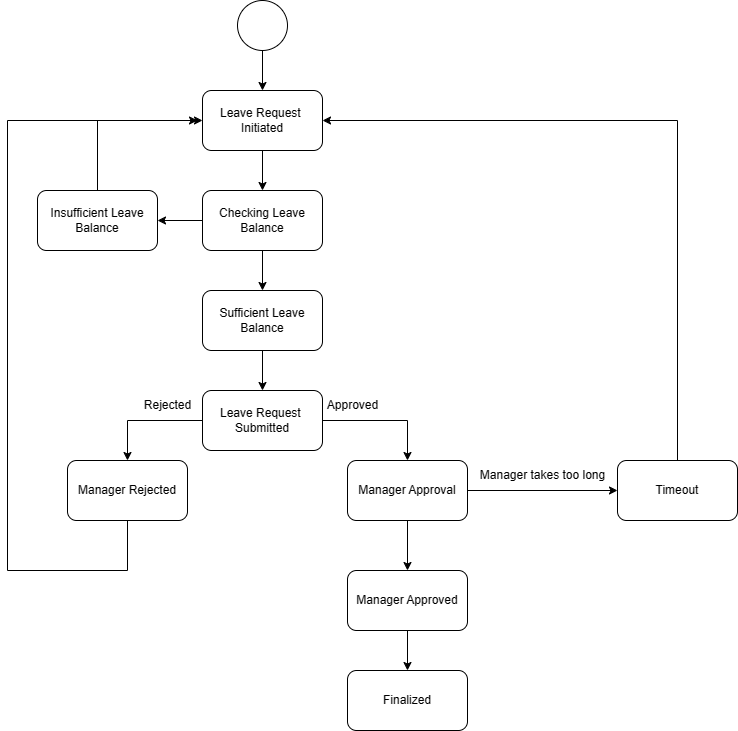

The diagram above was exported from draw.io. Its source (the exported page's mxGraphModel, read from the mxfile embedded in the PNG):
<mxGraphModel dx="832" dy="1642" grid="1" gridSize="10" guides="1" tooltips="1" connect="1" arrows="1" fold="1" page="1" pageScale="1" pageWidth="827" pageHeight="1169" background="#ffffff" math="0" shadow="0">
  <root>
    <mxCell id="0" />
    <mxCell id="1" parent="0" />
    <mxCell id="A11mkS2n7_cIhuPk7mCk-1" value="" style="ellipse;whiteSpace=wrap;html=1;aspect=fixed;" vertex="1" parent="1">
      <mxGeometry x="350" y="-130" width="50" height="50" as="geometry" />
    </mxCell>
    <mxCell id="A11mkS2n7_cIhuPk7mCk-4" value="Leave Request&amp;nbsp;&lt;br&gt;Initiated" style="rounded=1;whiteSpace=wrap;html=1;" vertex="1" parent="1">
      <mxGeometry x="315" y="-40" width="120" height="60" as="geometry" />
    </mxCell>
    <mxCell id="A11mkS2n7_cIhuPk7mCk-5" value="Leave Request&amp;nbsp;&lt;br&gt;Submitted" style="rounded=1;whiteSpace=wrap;html=1;" vertex="1" parent="1">
      <mxGeometry x="315" y="260" width="120" height="60" as="geometry" />
    </mxCell>
    <mxCell id="A11mkS2n7_cIhuPk7mCk-6" value="Manager Approval" style="rounded=1;whiteSpace=wrap;html=1;" vertex="1" parent="1">
      <mxGeometry x="460" y="330" width="120" height="60" as="geometry" />
    </mxCell>
    <mxCell id="A11mkS2n7_cIhuPk7mCk-7" value="Manager Rejected" style="rounded=1;whiteSpace=wrap;html=1;" vertex="1" parent="1">
      <mxGeometry x="180" y="330" width="120" height="60" as="geometry" />
    </mxCell>
    <mxCell id="A11mkS2n7_cIhuPk7mCk-8" value="Manager Approved" style="rounded=1;whiteSpace=wrap;html=1;" vertex="1" parent="1">
      <mxGeometry x="460" y="440" width="120" height="60" as="geometry" />
    </mxCell>
    <mxCell id="A11mkS2n7_cIhuPk7mCk-9" value="" style="endArrow=classic;html=1;rounded=0;exitX=0.5;exitY=1;exitDx=0;exitDy=0;entryX=0.5;entryY=0;entryDx=0;entryDy=0;" edge="1" parent="1" source="A11mkS2n7_cIhuPk7mCk-1" target="A11mkS2n7_cIhuPk7mCk-4">
      <mxGeometry width="50" height="50" relative="1" as="geometry">
        <mxPoint x="390" y="280" as="sourcePoint" />
        <mxPoint x="440" y="230" as="targetPoint" />
      </mxGeometry>
    </mxCell>
    <mxCell id="A11mkS2n7_cIhuPk7mCk-10" value="" style="endArrow=classic;html=1;rounded=0;exitX=0.5;exitY=1;exitDx=0;exitDy=0;entryX=0.5;entryY=0;entryDx=0;entryDy=0;" edge="1" parent="1" source="A11mkS2n7_cIhuPk7mCk-4" target="A11mkS2n7_cIhuPk7mCk-24">
      <mxGeometry width="50" height="50" relative="1" as="geometry">
        <mxPoint x="390" y="280" as="sourcePoint" />
        <mxPoint x="440" y="230" as="targetPoint" />
      </mxGeometry>
    </mxCell>
    <mxCell id="A11mkS2n7_cIhuPk7mCk-11" value="" style="endArrow=classic;html=1;rounded=0;exitX=0;exitY=0.5;exitDx=0;exitDy=0;entryX=0.5;entryY=0;entryDx=0;entryDy=0;" edge="1" parent="1" source="A11mkS2n7_cIhuPk7mCk-5" target="A11mkS2n7_cIhuPk7mCk-7">
      <mxGeometry width="50" height="50" relative="1" as="geometry">
        <mxPoint x="390" y="280" as="sourcePoint" />
        <mxPoint x="440" y="230" as="targetPoint" />
        <Array as="points">
          <mxPoint x="240" y="290" />
        </Array>
      </mxGeometry>
    </mxCell>
    <mxCell id="A11mkS2n7_cIhuPk7mCk-12" value="" style="endArrow=classic;html=1;rounded=0;exitX=0.5;exitY=1;exitDx=0;exitDy=0;" edge="1" parent="1" source="A11mkS2n7_cIhuPk7mCk-7">
      <mxGeometry width="50" height="50" relative="1" as="geometry">
        <mxPoint x="390" y="280" as="sourcePoint" />
        <mxPoint x="310" y="-10" as="targetPoint" />
        <Array as="points">
          <mxPoint x="240" y="440" />
          <mxPoint x="120" y="440" />
          <mxPoint x="120" y="-10" />
        </Array>
      </mxGeometry>
    </mxCell>
    <mxCell id="A11mkS2n7_cIhuPk7mCk-13" value="" style="endArrow=classic;html=1;rounded=0;exitX=1;exitY=0.5;exitDx=0;exitDy=0;entryX=0.5;entryY=0;entryDx=0;entryDy=0;" edge="1" parent="1" source="A11mkS2n7_cIhuPk7mCk-5" target="A11mkS2n7_cIhuPk7mCk-6">
      <mxGeometry width="50" height="50" relative="1" as="geometry">
        <mxPoint x="390" y="350" as="sourcePoint" />
        <mxPoint x="440" y="300" as="targetPoint" />
        <Array as="points">
          <mxPoint x="520" y="290" />
        </Array>
      </mxGeometry>
    </mxCell>
    <mxCell id="A11mkS2n7_cIhuPk7mCk-14" value="" style="endArrow=classic;html=1;rounded=0;exitX=0.5;exitY=1;exitDx=0;exitDy=0;entryX=0.5;entryY=0;entryDx=0;entryDy=0;" edge="1" parent="1" source="A11mkS2n7_cIhuPk7mCk-6" target="A11mkS2n7_cIhuPk7mCk-8">
      <mxGeometry width="50" height="50" relative="1" as="geometry">
        <mxPoint x="390" y="430" as="sourcePoint" />
        <mxPoint x="440" y="380" as="targetPoint" />
      </mxGeometry>
    </mxCell>
    <mxCell id="A11mkS2n7_cIhuPk7mCk-15" value="" style="endArrow=classic;html=1;rounded=0;exitX=0.5;exitY=1;exitDx=0;exitDy=0;entryX=0.5;entryY=0;entryDx=0;entryDy=0;" edge="1" parent="1" source="A11mkS2n7_cIhuPk7mCk-8" target="A11mkS2n7_cIhuPk7mCk-16">
      <mxGeometry width="50" height="50" relative="1" as="geometry">
        <mxPoint x="390" y="570" as="sourcePoint" />
        <mxPoint x="520" y="540" as="targetPoint" />
      </mxGeometry>
    </mxCell>
    <mxCell id="A11mkS2n7_cIhuPk7mCk-16" value="Finalized" style="rounded=1;whiteSpace=wrap;html=1;" vertex="1" parent="1">
      <mxGeometry x="460" y="540" width="120" height="60" as="geometry" />
    </mxCell>
    <mxCell id="A11mkS2n7_cIhuPk7mCk-17" value="" style="endArrow=classic;html=1;rounded=0;exitX=1;exitY=0.5;exitDx=0;exitDy=0;entryX=0;entryY=0.5;entryDx=0;entryDy=0;" edge="1" parent="1" source="A11mkS2n7_cIhuPk7mCk-6" target="A11mkS2n7_cIhuPk7mCk-18">
      <mxGeometry width="50" height="50" relative="1" as="geometry">
        <mxPoint x="390" y="430" as="sourcePoint" />
        <mxPoint x="630" y="360" as="targetPoint" />
      </mxGeometry>
    </mxCell>
    <mxCell id="A11mkS2n7_cIhuPk7mCk-18" value="Timeout" style="rounded=1;whiteSpace=wrap;html=1;" vertex="1" parent="1">
      <mxGeometry x="730" y="330" width="120" height="60" as="geometry" />
    </mxCell>
    <mxCell id="A11mkS2n7_cIhuPk7mCk-19" value="" style="endArrow=classic;html=1;rounded=0;exitX=0.5;exitY=0;exitDx=0;exitDy=0;entryX=1;entryY=0.5;entryDx=0;entryDy=0;" edge="1" parent="1" source="A11mkS2n7_cIhuPk7mCk-18" target="A11mkS2n7_cIhuPk7mCk-4">
      <mxGeometry width="50" height="50" relative="1" as="geometry">
        <mxPoint x="390" y="430" as="sourcePoint" />
        <mxPoint x="440" y="380" as="targetPoint" />
        <Array as="points">
          <mxPoint x="790" y="-10" />
        </Array>
      </mxGeometry>
    </mxCell>
    <mxCell id="A11mkS2n7_cIhuPk7mCk-20" value="Manager takes too long" style="text;html=1;align=center;verticalAlign=middle;resizable=0;points=[];autosize=1;strokeColor=none;fillColor=none;" vertex="1" parent="1">
      <mxGeometry x="580" y="330" width="150" height="30" as="geometry" />
    </mxCell>
    <mxCell id="A11mkS2n7_cIhuPk7mCk-21" value="Approved" style="text;html=1;align=center;verticalAlign=middle;resizable=0;points=[];autosize=1;strokeColor=none;fillColor=none;" vertex="1" parent="1">
      <mxGeometry x="430" y="260" width="70" height="30" as="geometry" />
    </mxCell>
    <mxCell id="A11mkS2n7_cIhuPk7mCk-22" value="Rejected" style="text;html=1;align=center;verticalAlign=middle;resizable=0;points=[];autosize=1;strokeColor=none;fillColor=none;" vertex="1" parent="1">
      <mxGeometry x="245" y="260" width="70" height="30" as="geometry" />
    </mxCell>
    <mxCell id="A11mkS2n7_cIhuPk7mCk-24" value="Checking Leave&lt;br&gt;Balance" style="rounded=1;whiteSpace=wrap;html=1;" vertex="1" parent="1">
      <mxGeometry x="315" y="60" width="120" height="60" as="geometry" />
    </mxCell>
    <mxCell id="A11mkS2n7_cIhuPk7mCk-26" value="Sufficient Leave&lt;br&gt;Balance" style="rounded=1;whiteSpace=wrap;html=1;" vertex="1" parent="1">
      <mxGeometry x="315" y="160" width="120" height="60" as="geometry" />
    </mxCell>
    <mxCell id="A11mkS2n7_cIhuPk7mCk-27" value="Insufficient Leave&lt;br&gt;Balance" style="rounded=1;whiteSpace=wrap;html=1;" vertex="1" parent="1">
      <mxGeometry x="150" y="60" width="120" height="60" as="geometry" />
    </mxCell>
    <mxCell id="A11mkS2n7_cIhuPk7mCk-28" value="" style="endArrow=classic;html=1;rounded=0;exitX=0.5;exitY=1;exitDx=0;exitDy=0;entryX=0.5;entryY=0;entryDx=0;entryDy=0;" edge="1" parent="1" source="A11mkS2n7_cIhuPk7mCk-24" target="A11mkS2n7_cIhuPk7mCk-26">
      <mxGeometry width="50" height="50" relative="1" as="geometry">
        <mxPoint x="440" y="130" as="sourcePoint" />
        <mxPoint x="490" y="80" as="targetPoint" />
      </mxGeometry>
    </mxCell>
    <mxCell id="A11mkS2n7_cIhuPk7mCk-29" value="" style="endArrow=classic;html=1;rounded=0;exitX=0.5;exitY=1;exitDx=0;exitDy=0;entryX=0.5;entryY=0;entryDx=0;entryDy=0;" edge="1" parent="1" source="A11mkS2n7_cIhuPk7mCk-26" target="A11mkS2n7_cIhuPk7mCk-5">
      <mxGeometry width="50" height="50" relative="1" as="geometry">
        <mxPoint x="440" y="280" as="sourcePoint" />
        <mxPoint x="490" y="230" as="targetPoint" />
      </mxGeometry>
    </mxCell>
    <mxCell id="A11mkS2n7_cIhuPk7mCk-30" value="" style="endArrow=classic;html=1;rounded=0;exitX=0;exitY=0.5;exitDx=0;exitDy=0;entryX=1;entryY=0.5;entryDx=0;entryDy=0;" edge="1" parent="1" source="A11mkS2n7_cIhuPk7mCk-24" target="A11mkS2n7_cIhuPk7mCk-27">
      <mxGeometry width="50" height="50" relative="1" as="geometry">
        <mxPoint x="440" y="280" as="sourcePoint" />
        <mxPoint x="490" y="230" as="targetPoint" />
      </mxGeometry>
    </mxCell>
    <mxCell id="A11mkS2n7_cIhuPk7mCk-31" value="" style="endArrow=classic;html=1;rounded=0;exitX=0.5;exitY=0;exitDx=0;exitDy=0;entryX=0;entryY=0.5;entryDx=0;entryDy=0;" edge="1" parent="1" source="A11mkS2n7_cIhuPk7mCk-27" target="A11mkS2n7_cIhuPk7mCk-4">
      <mxGeometry width="50" height="50" relative="1" as="geometry">
        <mxPoint x="440" y="130" as="sourcePoint" />
        <mxPoint x="490" y="80" as="targetPoint" />
        <Array as="points">
          <mxPoint x="210" y="-10" />
        </Array>
      </mxGeometry>
    </mxCell>
  </root>
</mxGraphModel>